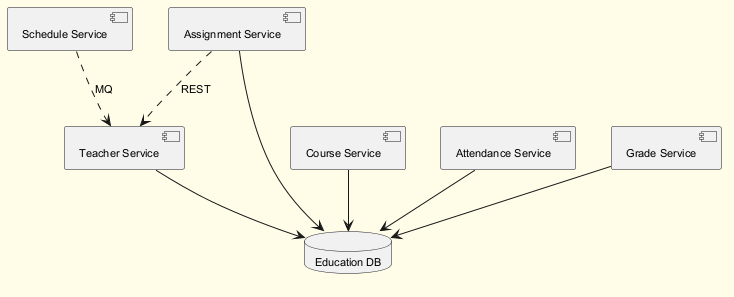

The diagram above was rendered by PlantUML. Its source (embedded in the PNG):
@startuml
skinparam backgroundColor #FFFDE7
skinparam classBackgroundColor #FFF9C4
skinparam classBorderColor #F57F17
skinparam defaultFontSize 11
component "Schedule Service" as C_ScheduleService
component "Assignment Service" as C_AssignmentService
component "Course Service" as C_CourseService
component "Teacher Service" as C_TeacherService
component "Attendance Service" as C_AttendanceService
component "Grade Service" as C_GradeService
database "Education DB" as DB_education
C_AssignmentService --> DB_education
C_CourseService --> DB_education
C_TeacherService --> DB_education
C_AttendanceService --> DB_education
C_GradeService --> DB_education
C_AssignmentService ..> C_TeacherService : REST
C_ScheduleService ..> C_TeacherService : MQ
@enduml